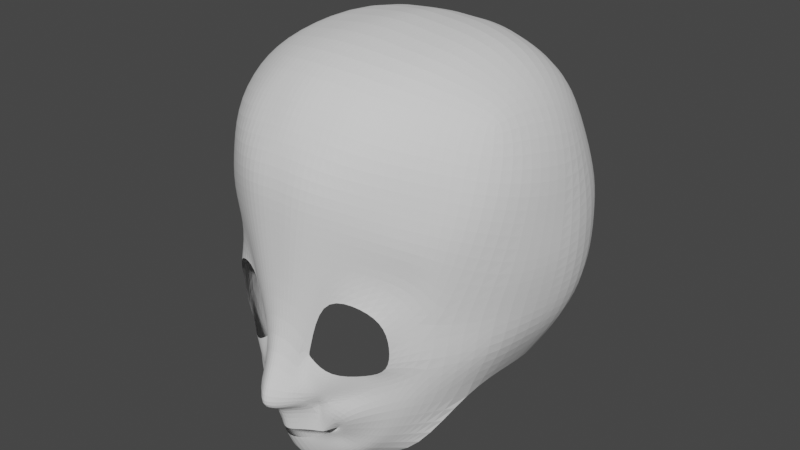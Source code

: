 # Source: char.blend  (saved by Blender 2.83.10; exported with 4.5.12 LTS)
import bpy
from mathutils import Matrix  # noqa: F401  (used for matrix-valued properties, if any)

bpy.ops.wm.read_factory_settings(use_empty=True)
scene = bpy.context.scene
scene.name = 'Scene'

# ---- collections
col_collection = bpy.data.collections.new('Collection'); scene.collection.children.link(col_collection)

# ---- world
world_world = bpy.data.worlds.new('World'); scene.world = world_world
world_world.use_nodes = True; world_world.node_tree.nodes.clear()
_N = world_world.node_tree.nodes; _L = world_world.node_tree.links
n0 = _N.new('ShaderNodeOutputWorld'); n0.name = 'World Output'; n0.location = (300, 300)
n1 = _N.new('ShaderNodeBackground'); n1.name = 'Background'; n1.location = (10, 300)
n1.inputs[0].default_value = (0.05088, 0.05088, 0.05088, 1.0)
_L.new(n1.outputs[0], n0.inputs[0])
n0.is_active_output = True
world_world.color = (0.05088, 0.05088, 0.05088)
world_world.use_sun_shadow = False
world_world.sun_shadow_jitter_overblur = 0.0

# ---- meshes
me_plane = bpy.data.meshes.new('Plane')
me_plane.from_pydata([(0.1872, 0.1874, -2.508), (0.1532, 0.6224, -2.459), (0.0, 0.2384, -2.663), (0.0, 0.621, -2.577), (0.3774, 0.2069, -2.315), (0.3122, 0.6119, -2.365), (0.5745, 0.2238, -2.332), (0.4324, 0.6226, -2.299), (0.7743, 0.3327, -2.231), (0.5857, 0.5619, -2.103), (0.5407, 0.7939, -2.037), (0.4874, 0.6632, -2.21), (0.3127, 0.8734, -2.288), (0.2391, 0.7893, -2.344), (0.0, 0.9498, -2.47), (0.0, 0.7728, -2.548), (0.1396, 0.1474, -2.809), (0.0, 0.1067, -2.982), (0.2498, 0.09869, -2.684), (0.4794, -0.03033, -2.4), (0.1491, -0.1048, -2.836), (0.0, -0.1191, -2.937), (0.2752, -0.08873, -2.736), (0.1437, -0.7143, -2.554), (0.0, -0.8063, -2.605), (0.205, -0.5195, -2.512), (0.2929, -1.99, -2.555), (0.0, -1.996, -2.552), (0.576, -1.965, -2.441), (0.3572, -0.6103, -2.43), (0.5431, -1.467, -2.377), (1.064, -1.916, -2.12), (0.9363, -1.482, -2.232), (1.509, -1.601, -1.643), (1.246, -1.256, -2.038), (1.622, -1.064, -1.557), (1.296, -0.8675, -1.952), (0.5439, -0.2433, -2.443), (0.6481, -0.3749, -2.39), (1.067, -0.1651, -1.944), (1.001, -0.3638, -2.053), (1.626, -0.5165, -1.605), (1.256, -0.4878, -1.94), (0.7436, -0.0121, -2.169), (1.07, 0.1926, -2.001), (0.7181, 0.9142, -1.891), (0.3589, 1.082, -2.146), (0.0, 1.133, -2.414), (1.288, 0.1105, -1.778), (0.8833, 0.9769, -1.805), (0.4263, 1.265, -1.963), (0.0, 1.318, -2.291), (2.019, -0.441, -0.8121), (1.504, 0.08316, -1.537), (1.012, 1.021, -1.61), (0.4828, 1.352, -1.693), (0.0, 1.515, -1.945), (1.697, 0.184, -0.8533), (1.283, 1.064, -1.395), (0.6049, 1.416, -1.43), (0.0, 1.525, -1.474), (0.3579, -2.545, -2.545), (0.0, -2.583, -2.557), (0.7372, -2.504, -2.403), (1.223, -2.305, -2.09), (1.642, -2.135, -1.734), (1.914, -1.98, -1.358), (0.4034, -3.053, -2.516), (0.0, -3.076, -2.488), (0.7837, -2.974, -2.364), (1.206, -2.877, -2.057), (1.685, -2.697, -1.614), (2.052, -2.552, -1.207), (0.3995, -3.633, -2.165), (0.0, -3.665, -2.246), (0.7733, -3.569, -2.164), (1.217, -3.435, -1.929), (1.652, -3.311, -1.514), (2.038, -3.112, -1.001), (0.3794, -4.158, -1.7), (0.0, -4.17, -1.738), (0.7531, -4.109, -1.581), (1.192, -3.973, -1.346), (1.559, -3.808, -1.082), (1.922, -3.61, -0.7193), (0.3623, -4.398, -0.7019), (0.0, -4.423, -0.7113), (0.7113, -4.313, -0.6996), (1.099, -4.244, -0.6132), (1.48, -4.019, -0.4383), (1.928, -3.677, -0.1851), (0.279, -4.373, 0.5937), (0.0, -4.419, 0.5621), (0.6059, -4.361, 0.6285), (1.029, -4.262, 0.6431), (1.452, -4.044, 0.6531), (1.969, -3.524, 0.4636), (0.2647, -3.771, 1.911), (0.0, -3.755, 1.923), (0.551, -3.768, 1.848), (1.183, -3.63, 1.631), (1.569, -3.455, 1.44), (1.832, -3.289, 1.071), (0.0, -2.932, 2.392), (0.466, 0.6093, -2.256), (0.3403, -2.927, 2.399), (0.9467, -2.905, 2.219), (1.566, -2.84, 1.81), (2.118, -2.689, 1.054), (0.0, -2.207, 2.529), (0.3739, -2.216, 2.55), (0.983, -2.194, 2.389), (1.648, -2.14, 2.099), (2.289, -2.102, 1.095), (0.0, -1.701, 2.507), (0.3849, -1.703, 2.529), (1.012, -1.602, 2.372), (1.647, -1.585, 2.136), (2.324, -1.492, 1.095), (0.0, -1.128, 2.419), (0.3792, -1.141, 2.44), (0.9969, -1.08, 2.268), (1.712, -0.9721, 1.969), (2.306, -0.8867, 1.024), (0.0, -0.2675, 2.057), (0.3613, -0.2195, 2.129), (0.9499, -0.2825, 1.997), (1.539, -0.3478, 1.755), (2.099, -0.2922, 0.9791), (0.0, 0.4149, 1.362), (0.3852, 0.5327, 1.313), (0.8035, 0.4343, 1.259), (1.219, 0.3764, 1.171), (1.674, 0.3569, 0.9682), (0.4929, 1.223, -1.94), (0.4285, 0.08696, -2.358), (0.4638, 0.5344, -2.306), (0.3795, -0.7075, -2.425), (0.3838, -0.5859, -2.426), (0.4366, 0.2119, -2.321), (0.4852, 1.023, -2.056), (0.4009, -0.3509, -2.472), (0.4276, -0.04487, -2.485), (0.472, 0.8178, -2.113), (0.4685, 0.6728, -2.22), (2.03, -0.9927, -0.8226), (2.174, -1.597, -0.7149), (2.241, -2.325, -0.5544), (2.244, -2.966, -0.4019), (2.272, -2.803, 0.3162), (2.327, -2.079, 0.1904), (2.348, -1.529, 0.1502), (2.241, -0.9904, 0.1583), (2.1, -0.4304, 0.1487), (1.674, 0.3019, 0.1125)], [], [(2, 0, 1, 3), (1, 0, 4, 5), (5, 4, 139, 136, 7), (7, 136, 104), (9, 8, 10, 11), (11, 10, 143, 144), (13, 12, 14, 15), (4, 0, 16, 18), (0, 2, 17, 16), (4, 18, 22, 142, 135), (18, 16, 20, 22), (16, 17, 21, 20), (22, 20, 23, 25), (20, 21, 24, 23), (25, 23, 26, 28), (23, 24, 27, 26), (25, 28, 137, 29), (30, 28, 31, 32), (32, 31, 33, 34), (34, 33, 35, 36), (25, 29, 138, 141), (37, 38, 40, 39), (39, 40, 42, 41), (35, 41, 42, 36), (10, 8, 44, 45), (6, 139, 135, 19, 43), (12, 143, 140, 46), (8, 6, 43, 44), (14, 12, 46, 47), (22, 25, 141, 142), (39, 43, 19, 37), (47, 46, 50, 51), (45, 44, 48, 49), (46, 140, 134, 50), (44, 43, 39, 48), (50, 134, 55), (51, 50, 55, 56), (49, 48, 53, 54), (48, 39, 41, 53), (56, 55, 59, 60), (54, 53, 57, 58), (53, 41, 52, 57), (55, 54, 58, 59), (31, 28, 63, 64), (28, 26, 61, 63), (33, 31, 64, 65), (35, 33, 65, 66), (26, 27, 62, 61), (64, 63, 69, 70), (61, 62, 68, 67), (65, 64, 70, 71), (63, 61, 67, 69), (72, 71, 77, 78), (70, 69, 75, 76), (67, 68, 74, 73), (71, 70, 76, 77), (69, 67, 73, 75), (78, 77, 83, 84), (76, 75, 81, 82), (73, 74, 80, 79), (77, 76, 82, 83), (75, 73, 79, 81), (84, 83, 89, 90), (82, 81, 87, 88), (79, 80, 86, 85), (83, 82, 88, 89), (81, 79, 85, 87), (90, 89, 95, 96), (88, 87, 93, 94), (85, 86, 92, 91), (89, 88, 94, 95), (87, 85, 91, 93), (96, 95, 101, 102), (94, 93, 99, 100), (91, 92, 98, 97), (95, 94, 100, 101), (93, 91, 97, 99), (102, 101, 107, 108), (100, 99, 105, 106), (105, 103, 109, 110), (101, 100, 106, 107), (98, 103, 105, 99, 97), (108, 107, 112, 113), (106, 105, 110, 111), (107, 106, 111, 112), (112, 111, 116, 117), (110, 109, 114, 115), (113, 112, 117, 118), (111, 110, 115, 116), (116, 115, 120, 121), (117, 116, 121, 122), (115, 114, 119, 120), (118, 117, 122, 123), (123, 122, 127, 128), (121, 120, 125, 126), (122, 121, 126, 127), (120, 119, 124, 125), (128, 127, 132, 133), (126, 125, 130, 131), (127, 126, 131, 132), (125, 124, 129, 130), (135, 142, 19), (134, 140, 45, 49), (140, 143, 10, 45), (104, 136, 6, 8, 9), (141, 138, 38, 37), (137, 28, 30), (55, 134, 49, 54), (135, 139, 4), (144, 143, 12, 13), (142, 141, 37, 19), (136, 139, 6), (72, 66, 65, 71), (72, 78, 148, 147), (41, 35, 145, 52), (66, 72, 147, 146), (35, 66, 146, 145), (113, 118, 151, 150), (118, 123, 152, 151), (108, 113, 150, 149), (123, 128, 153, 152), (128, 133, 154, 153), (102, 108, 149, 96), (78, 84, 90, 148), (90, 96, 149, 148), (148, 149, 150, 147), (147, 150, 151, 146), (146, 151, 152, 145), (145, 152, 153, 52), (52, 153, 154, 57)])
_uv = me_plane.uv_layers.new(name='UVMap')
_uv.uv.foreach_set('vector', [0.5, 0.0, 1.0, 0.0, 1.0, 1.0, 0.5, 1.0, 1.0, 1.0, 1.0, 0.0, 1.0, 0.0, 1.0, 1.0, 1.0, 1.0, 1.0, 0.0, 1.0, 0.0, 1.0, 0.7793, 1.0, 1.0, 1.0, 1.0, 1.0, 0.7793, 1.0, 1.0, 1.0, 1.0, 1.0, 0.0, 1.0, 0.0, 1.0, 1.0, 1.0, 1.0, 1.0, 0.0, 1.0, 0.0, 1.0, 1.0, 1.0, 1.0, 1.0, 0.0, 1.0, 0.0, 1.0, 1.0, 1.0, 0.0, 1.0, 0.0, 1.0, 0.0, 1.0, 0.0, 1.0, 0.0, 0.5, 0.0, 0.5, 0.0, 1.0, 0.0, 1.0, 0.0, 1.0, 0.0, 1.0, 0.0, 1.0, 0.0, 1.0, 0.0, 1.0, 0.0, 1.0, 0.0, 1.0, 0.0, 1.0, 0.0, 1.0, 0.0, 0.5, 0.0, 0.5, 0.0, 1.0, 0.0, 1.0, 0.0, 1.0, 0.0, 1.0, 0.0, 1.0, 0.0, 1.0, 0.0, 0.5, 0.0, 0.5, 0.0, 1.0, 0.0, 1.0, 0.0, 1.0, 0.0, 1.0, 0.0, 1.0, 0.0, 1.0, 0.0, 0.5, 0.0, 0.5, 0.0, 1.0, 0.0, 1.0, 0.0, 1.0, 0.0, 1.0, 0.0, 1.0, 0.0, 1.0, 0.0, 1.0, 0.0, 1.0, 0.0, 1.0, 0.0, 1.0, 0.0, 1.0, 0.0, 1.0, 0.0, 1.0, 0.0, 1.0, 0.0, 1.0, 0.0, 1.0, 0.0, 1.0, 0.0, 1.0, 0.0, 1.0, 0.0, 1.0, 0.0, 1.0, 0.0, 1.0, 0.0, 1.0, 0.0, 1.0, 0.0, 1.0, 0.0, 1.0, 0.0, 1.0, 0.0, 1.0, 0.0, 1.0, 0.0, 1.0, 0.0, 1.0, 0.0, 1.0, 0.0, 1.0, 0.0, 1.0, 0.0, 1.0, 0.0, 1.0, 0.0, 1.0, 0.0, 1.0, 0.0, 1.0, 0.0, 1.0, 0.0, 1.0, 0.0, 1.0, 0.0, 1.0, 0.0, 1.0, 0.0, 1.0, 0.0, 1.0, 0.0, 1.0, 0.0, 1.0, 0.0, 1.0, 0.0, 1.0, 0.0, 1.0, 0.0, 1.0, 0.0, 1.0, 0.0, 1.0, 0.0, 1.0, 0.0, 1.0, 0.0, 1.0, 0.0, 1.0, 0.0, 1.0, 0.0, 1.0, 0.0, 1.0, 0.0, 1.0, 0.0, 1.0, 0.0, 1.0, 0.0, 1.0, 0.0, 1.0, 0.0, 1.0, 0.0, 1.0, 0.0, 1.0, 0.0, 1.0, 0.0, 1.0, 0.0, 1.0, 0.0, 1.0, 0.0, 1.0, 0.0, 1.0, 0.0, 1.0, 0.0, 1.0, 0.0, 1.0, 0.0, 1.0, 0.0, 1.0, 0.0, 1.0, 0.0, 1.0, 0.0, 1.0, 0.0, 1.0, 0.0, 1.0, 0.0, 1.0, 0.0, 1.0, 0.0, 1.0, 0.0, 1.0, 0.0, 1.0, 0.0, 1.0, 0.0, 1.0, 0.0, 1.0, 0.0, 1.0, 0.0, 1.0, 0.0, 1.0, 0.0, 1.0, 0.0, 1.0, 0.0, 1.0, 0.0, 1.0, 0.0, 1.0, 0.0, 1.0, 0.0, 1.0, 0.0, 1.0, 0.0, 1.0, 0.0, 1.0, 0.0, 1.0, 0.0, 1.0, 0.0, 1.0, 0.0, 1.0, 0.0, 1.0, 0.0, 1.0, 0.0, 1.0, 0.0, 1.0, 0.0, 1.0, 0.0, 1.0, 0.0, 1.0, 0.0, 1.0, 0.0, 1.0, 0.0, 1.0, 0.0, 1.0, 0.0, 1.0, 0.0, 1.0, 0.0, 1.0, 0.0, 1.0, 0.0, 1.0, 0.0, 0.5, 0.0, 0.5, 0.0, 1.0, 0.0, 1.0, 0.0, 1.0, 0.0, 1.0, 0.0, 1.0, 0.0, 1.0, 0.0, 0.5, 0.0, 0.5, 0.0, 1.0, 0.0, 1.0, 0.0, 1.0, 0.0, 1.0, 0.0, 1.0, 0.0, 1.0, 0.0, 1.0, 0.0, 1.0, 0.0, 1.0, 0.0, 1.0, 0.0, 1.0, 0.0, 1.0, 0.0, 1.0, 0.0, 1.0, 0.0, 1.0, 0.0, 1.0, 0.0, 1.0, 0.0, 1.0, 0.0, 0.5, 0.0, 0.5, 0.0, 1.0, 0.0, 1.0, 0.0, 1.0, 0.0, 1.0, 0.0, 1.0, 0.0, 1.0, 0.0, 1.0, 0.0, 1.0, 0.0, 1.0, 0.0, 1.0, 0.0, 1.0, 0.0, 1.0, 0.0, 1.0, 0.0, 1.0, 0.0, 1.0, 0.0, 1.0, 0.0, 1.0, 0.0, 1.0, 0.0, 0.5, 0.0, 0.5, 0.0, 1.0, 0.0, 1.0, 0.0, 1.0, 0.0, 1.0, 0.0, 1.0, 0.0, 1.0, 0.0, 1.0, 0.0, 1.0, 0.0, 1.0, 0.0, 1.0, 0.0, 1.0, 0.0, 1.0, 0.0, 1.0, 0.0, 1.0, 0.0, 1.0, 0.0, 1.0, 0.0, 1.0, 0.0, 1.0, 0.0, 0.5, 0.0, 0.5, 0.0, 1.0, 0.0, 1.0, 0.0, 1.0, 0.0, 1.0, 0.0, 1.0, 0.0, 1.0, 0.0, 1.0, 0.0, 1.0, 0.0, 1.0, 0.0, 1.0, 0.0, 1.0, 0.0, 1.0, 0.0, 1.0, 0.0, 1.0, 0.0, 1.0, 0.0, 1.0, 0.0, 1.0, 0.0, 1.0, 0.0, 0.5, 0.0, 0.5, 0.0, 1.0, 0.0, 1.0, 0.0, 1.0, 0.0, 1.0, 0.0, 1.0, 0.0, 1.0, 0.0, 1.0, 0.0, 1.0, 0.0, 1.0, 0.0, 1.0, 0.0, 1.0, 0.0, 1.0, 0.0, 1.0, 0.0, 1.0, 0.0, 1.0, 0.0, 1.0, 0.0, 1.0, 0.0, 1.0, 0.0, 0.5, 0.0, 0.5, 0.0, 1.0, 0.0, 1.0, 0.0, 1.0, 0.0, 1.0, 0.0, 1.0, 0.0, 1.0, 0.0, 1.0, 0.0, 1.0, 0.0, 1.0, 0.0, 1.0, 0.0, 1.0, 0.0, 1.0, 0.0, 1.0, 0.0, 1.0, 0.0, 1.0, 0.0, 1.0, 0.0, 1.0, 0.0, 1.0, 0.0, 0.8039, 0.0, 1.0, 0.0, 1.0, 0.0, 1.0, 0.0, 1.0, 0.0, 1.0, 0.0, 1.0, 0.0, 0.5, 0.0, 0.8039, 0.0, 1.0, 0.0, 1.0, 0.0, 1.0, 0.0, 1.0, 0.0, 1.0, 0.0, 1.0, 0.0, 1.0, 0.0, 1.0, 0.0, 1.0, 0.0, 1.0, 0.0, 1.0, 0.0, 1.0, 0.0, 1.0, 0.0, 1.0, 0.0, 1.0, 0.0, 1.0, 0.0, 1.0, 0.0, 1.0, 0.0, 1.0, 0.0, 1.0, 0.0, 1.0, 0.0, 1.0, 0.0, 1.0, 0.0, 1.0, 0.0, 1.0, 0.0, 1.0, 0.0, 1.0, 0.0, 1.0, 0.0, 1.0, 0.0, 1.0, 0.0, 1.0, 0.0, 1.0, 0.0, 1.0, 0.0, 1.0, 0.0, 1.0, 0.0, 1.0, 0.0, 1.0, 0.0, 1.0, 0.0, 1.0, 0.0, 1.0, 0.0, 1.0, 0.0, 1.0, 0.0, 1.0, 0.0, 1.0, 0.0, 1.0, 0.0, 1.0, 0.0, 1.0, 0.0, 1.0, 0.0, 1.0, 0.0, 1.0, 0.0, 1.0, 0.0, 1.0, 0.0, 1.0, 0.0, 1.0, 0.0, 1.0, 0.0, 1.0, 0.0, 1.0, 0.0, 1.0, 0.0, 1.0, 0.0, 1.0, 0.0, 1.0, 0.0, 1.0, 0.0, 1.0, 0.0, 1.0, 0.0, 1.0, 0.0, 1.0, 0.0, 1.0, 0.0, 1.0, 0.0, 1.0, 0.0, 1.0, 0.0, 1.0, 0.0, 1.0, 0.0, 1.0, 0.0, 1.0, 0.0, 1.0, 0.0, 1.0, 0.0, 1.0, 0.0, 1.0, 0.0, 1.0, 0.0, 1.0, 0.0, 1.0, 0.0, 1.0, 0.0, 1.0, 0.0, 1.0, 0.0, 1.0, 0.0, 1.0, 0.0, 1.0, 0.0, 1.0, 0.0, 1.0, 0.0, 1.0, 0.0, 1.0, 1.0, 1.0, 0.7793, 1.0, 0.0, 1.0, 0.0, 1.0, 1.0, 1.0, 0.0, 1.0, 0.0, 1.0, 0.0, 1.0, 0.0, 1.0, 0.0, 1.0, 0.0, 1.0, 0.0, 1.0, 0.0, 1.0, 0.0, 1.0, 0.0, 1.0, 0.0, 1.0, 0.0, 1.0, 0.0, 1.0, 0.0, 1.0, 1.0, 1.0, 0.0, 1.0, 0.0, 1.0, 1.0, 1.0, 0.0, 1.0, 0.0, 1.0, 0.0, 1.0, 0.0, 1.0, 0.7793, 1.0, 0.0, 1.0, 0.0, 1.0, 0.0, 1.0, 0.0, 1.0, 0.0, 1.0, 0.0, 1.0, 0.0, 1.0, 0.0, 1.0, 0.0, 1.0, 0.0, 1.0, 0.0, 1.0, 0.0, 1.0, 0.0, 1.0, 0.0, 1.0, 0.0, 1.0, 0.0, 1.0, 0.0, 1.0, 0.0, 1.0, 0.0, 1.0, 0.0, 1.0, 0.0, 1.0, 0.0, 1.0, 0.0, 1.0, 0.0, 1.0, 0.0, 1.0, 0.0, 1.0, 0.0, 1.0, 0.0, 1.0, 0.0, 1.0, 0.0, 1.0, 0.0, 1.0, 0.0, 1.0, 0.0, 1.0, 0.0, 1.0, 0.0, 1.0, 0.0, 1.0, 0.0, 1.0, 0.0, 1.0, 0.0, 1.0, 0.0, 1.0, 0.0, 1.0, 0.0, 1.0, 0.0, 1.0, 0.0, 1.0, 0.0, 1.0, 0.0, 1.0, 0.0, 1.0, 0.0, 1.0, 0.0, 1.0, 0.0, 1.0, 0.0, 1.0, 0.0, 1.0, 0.0, 1.0, 0.0, 1.0, 0.0, 1.0, 0.0, 1.0, 0.0, 1.0, 0.0, 1.0, 0.0, 1.0, 0.0, 1.0, 0.0, 1.0, 0.0, 1.0, 0.0, 1.0, 0.0, 1.0, 0.0, 1.0, 0.0, 1.0, 0.0, 1.0, 0.0, 1.0, 0.0, 1.0, 0.0, 1.0, 0.0, 1.0, 0.0, 1.0, 0.0, 1.0, 0.0])
me_plane.use_remesh_fix_poles = True
me_plane.use_remesh_preserve_attributes = False
me_plane.use_mirror_vertex_groups = False
me_plane.update()

# ---- objects
ob_plane = bpy.data.objects.new('Plane', me_plane)
ob_empty = bpy.data.objects.new('Empty', None)
ob_empty_001 = bpy.data.objects.new('Empty.001', None)

# ---- transforms, parenting, visibility, modifiers, constraints
ob_plane.location = (0.0003179, -4.784e-07, 3.561)
ob_plane.rotation_euler = (-1.571, 0.0, 0.0)
ob_plane.scale = (0.3212, 0.3212, 0.3212)
ob_plane.lineart.crease_threshold = 0.0
_m = ob_plane.modifiers.new('Mirror', 'MIRROR')
_m.use_clip = True
_m = ob_plane.modifiers.new('Subdivision', 'SUBSURF')
_m.uv_smooth = 'PRESERVE_CORNERS'
_m.levels = 2
ob_empty.location = (5.565e-16, -0.0539, 2.506)
ob_empty.rotation_euler = (1.571, -0.0, 1.571)
ob_empty.empty_display_type = 'IMAGE'
ob_empty.empty_display_size = 5.0
ob_empty.empty_image_depth = 'BACK'
ob_empty.show_empty_image_perspective = False
ob_empty.use_empty_image_alpha = True
ob_empty.empty_image_side = 'FRONT'
ob_empty.color = (1.0, 1.0, 1.0, 0.2239)
ob_empty.lineart.crease_threshold = 0.0
ob_empty_001.location = (-0.003834, -3.37e-07, 2.508)
ob_empty_001.rotation_euler = (1.571, -0.0, -0.0)
ob_empty_001.empty_display_type = 'IMAGE'
ob_empty_001.empty_display_size = 5.0
ob_empty_001.empty_image_depth = 'BACK'
ob_empty_001.show_empty_image_perspective = False
ob_empty_001.use_empty_image_alpha = True
ob_empty_001.empty_image_side = 'FRONT'
ob_empty_001.color = (1.0, 1.0, 1.0, 0.291)
ob_empty_001.lineart.crease_threshold = 0.0

# ---- collection membership
col_collection.objects.link(ob_plane)
col_collection.objects.link(ob_empty)
col_collection.objects.link(ob_empty_001)

# ---- scene / render settings (as saved in the file)
scene.frame_start = 1; scene.frame_end = 250; scene.frame_set(24)
scene.render.engine = 'BLENDER_EEVEE_NEXT'
scene.cycles.use_denoising = False
scene.cycles.samples = 128
scene.cycles.sampling_pattern = 'TABULATED_SOBOL'
scene.cycles.use_adaptive_sampling = False
scene.cycles.use_light_tree = False
scene.view_settings.view_transform = 'Filmic'
bpy.context.view_layer.update()

# ---- added for rendering (the .blend has no active camera and no usable light): camera, sun
cam_auto = bpy.data.cameras.new('AutoCamera')
cam_auto.lens = 50.0
cam_auto.sensor_width = 36.0
cam_auto.clip_end = 1000.0
ob_auto_camera = bpy.data.objects.new('AutoCamera', cam_auto)
scene.collection.objects.link(ob_auto_camera)
ob_auto_camera.location = (2.78908, -3.41597, 6.25747)
ob_auto_camera.rotation_euler = (1.09748, -7.21219e-08, 0.694738)
scene.camera = ob_auto_camera
light_auto_sun = bpy.data.lights.new('AutoSun', 'SUN')
light_auto_sun.energy = 3.0
light_auto_sun.angle = 0.0523599
ob_auto_sun = bpy.data.objects.new('AutoSun', light_auto_sun)
scene.collection.objects.link(ob_auto_sun)
ob_auto_sun.rotation_euler = (0.872665, 0.174533, 0.523599)
bpy.context.view_layer.update()
